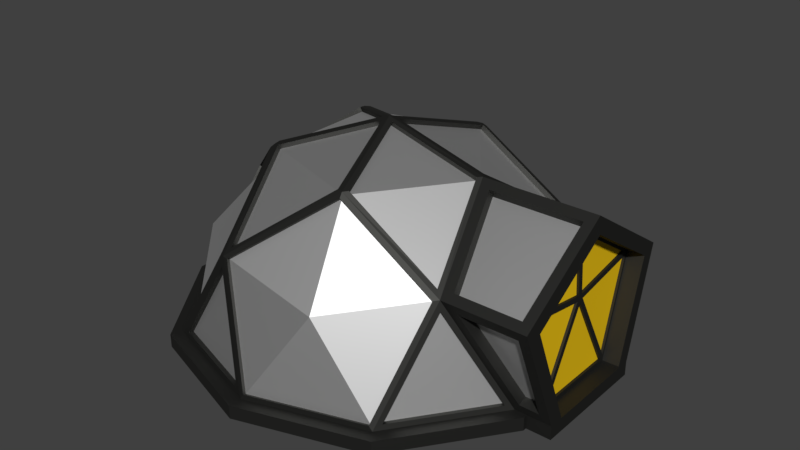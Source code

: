 # Source: hab_igloo.blend  (saved by Blender 2.80.75; exported with 4.5.12 LTS)
import bpy
from mathutils import Matrix  # noqa: F401  (used for matrix-valued properties, if any)

bpy.ops.wm.read_factory_settings(use_empty=True)
scene = bpy.context.scene
scene.name = 'Scene'

# ---- collections
col_collection_1 = bpy.data.collections.new('Collection 1'); scene.collection.children.link(col_collection_1)

# ---- materials (node trees are filled in below, after node groups)
mat_greymetal = bpy.data.materials.new('GreyMetal')
mat_greymetal.alpha_threshold = 0.0
mat_greymetal.roughness = 0.5
mat_whiteside = bpy.data.materials.new('WhiteSide')
mat_whiteside.alpha_threshold = 0.0
mat_whiteside.roughness = 0.5
mat_yellow = bpy.data.materials.new('Yellow')
mat_yellow.alpha_threshold = 0.0
mat_yellow.roughness = 0.5

# ---- material node trees
mat_greymetal.use_nodes = True; mat_greymetal.node_tree.nodes.clear()
_N = mat_greymetal.node_tree.nodes; _L = mat_greymetal.node_tree.links
n0 = _N.new('ShaderNodeOutputMaterial'); n0.name = 'Material Output'; n0.location = (300, 300)
n1 = _N.new('ShaderNodeBsdfAnisotropic'); n1.name = 'Glossy BSDF'; n1.location = (10, 300)
n1.distribution = 'GGX'
n1.inputs[0].default_value = (0.07298, 0.07324, 0.06889, 1.0)
n1.inputs[1].default_value = 0.5855
_L.new(n1.outputs[0], n0.inputs[0])
n0.is_active_output = True
mat_whiteside.use_nodes = True; mat_whiteside.node_tree.nodes.clear()
_N = mat_whiteside.node_tree.nodes; _L = mat_whiteside.node_tree.links
n0 = _N.new('ShaderNodeOutputMaterial'); n0.name = 'Material Output'; n0.location = (300, 300)
n1 = _N.new('ShaderNodeBsdfAnisotropic'); n1.name = 'Glossy BSDF'; n1.location = (10, 300)
n1.distribution = 'GGX'
n1.inputs[1].default_value = 0.5855
_L.new(n1.outputs[0], n0.inputs[0])
n0.is_active_output = True
mat_yellow.use_nodes = True; mat_yellow.node_tree.nodes.clear()
_N = mat_yellow.node_tree.nodes; _L = mat_yellow.node_tree.links
n0 = _N.new('ShaderNodeOutputMaterial'); n0.name = 'Material Output'; n0.location = (300, 300)
n1 = _N.new('ShaderNodeBsdfDiffuse'); n1.name = 'Diffuse BSDF'; n1.location = (10, 300)
n1.inputs[0].default_value = (0.8, 0.5131, 0.009034, 1.0)
_L.new(n1.outputs[0], n0.inputs[0])
n0.is_active_output = True

# ---- world
world_world = bpy.data.worlds.new('World'); scene.world = world_world
world_world.color = (0.05088, 0.05088, 0.05088)
world_world.use_sun_shadow = False
world_world.sun_shadow_jitter_overblur = 0.0
world_world.cycles.sampling_method = 'MANUAL'

# ---- meshes
me_icosphere = bpy.data.meshes.new('Icosphere')
me_icosphere.from_pydata([(2.335, -2.995, 0.3126), (-1.561, -1.224, 3.522), (-1.646, 1.107, 3.522), (0.5438, 1.908, 3.522), (-0.1669, 0.0, 4.135), (3.649, -1.353, 0.3313), (3.649, 1.353, 0.3313), (-0.1589, -3.889, 0.3313), (2.414, -3.053, 0.3313), (-3.747, -1.05, 0.3313), (-2.157, -3.239, 0.3313), (-2.157, 3.239, 0.3313), (-3.747, 1.05, 0.3313), (2.414, 3.053, 0.3313), (-0.1589, 3.889, 0.3313), (2.597, -1.887, 2.436), (-0.9918, -3.053, 2.436), (-3.21, 0.0, 2.436), (-0.9918, 3.053, 2.436), (2.597, 1.887, 2.436), (0.7197, -1.891, 3.61), (2.021, -0.1002, 3.61), (-1.694, -1.107, 3.61), (-1.694, 1.107, 3.61), (0.5292, 1.953, 3.61), (4.015, -1.305, 0.2331), (4.015, 1.305, 0.2331), (-1.578e-09, -4.222, 0.2331), (2.482, -3.416, 0.2331), (-4.015, -1.305, 0.2331), (-2.482, -3.416, 0.2331), (-2.482, 3.416, 0.2331), (-4.015, 1.305, 0.2331), (2.482, 3.416, 0.2331), (-1.578e-09, 4.222, 0.2331), (4.015, -1.305, -0.03566), (4.015, 1.305, -0.03566), (-1.578e-09, -4.222, -0.03566), (2.482, -3.416, -0.03566), (-4.015, -1.305, -0.03566), (-2.482, -3.416, -0.03566), (-2.482, 3.416, -0.03566), (-4.015, 1.305, -0.03566), (2.482, 3.416, -0.03566), (-1.578e-09, 4.222, -0.03566), (2.021, 0.1002, 3.61), (0.5292, -1.953, 3.61), (-0.05157, 0.1587, 4.135), (0.135, -0.09809, 4.135), (-1.576, -1.269, 3.61), (-1.576, 1.269, 3.61), (-3.406, 0.0, 2.119), (2.756, -2.002, 2.119), (0.6433, -1.98, 3.602), (0.135, 0.09809, 4.135), (-0.05157, -0.1587, 4.135), (-1.684, -1.224, 3.602), (-1.684, 1.224, 3.602), (0.7197, 1.891, 3.61), (-1.053, 3.239, 2.119), (-1.053, -3.239, 2.119), (2.344, -0.1677, 3.493), (0.0, 0.0, 4.193), (0.6433, 1.98, 3.602), (2.756, 2.002, 2.119), (4.503, 0.9414, 0.2829), (4.418, 1.639, 2.201), (4.503, -0.9414, 0.2829), (4.418, -1.639, 2.201), (4.407, 0.0, 3.266), (3.893, 1.292, 0.4211), (2.643, 2.068, 2.306), (2.328, 3.204, 0.2331), (0.0, 3.96, 0.2331), (-1.041, 3.204, 2.315), (-2.328, 3.204, 0.2331), (-3.766, 1.224, 0.2331), (-3.369, 0.0, 2.315), (-3.766, -1.224, 0.2331), (-2.328, -3.204, 0.2331), (-1.041, -3.204, 2.315), (0.0, -3.96, 0.2331), (2.328, -3.204, 0.2331), (2.878, -1.812, 2.424), (3.893, -1.292, 0.4211), (0.6718, 2.068, 3.525), (3.04, 1.912, 2.127), (-0.9233, 3.226, 2.306), (-1.15, 3.153, 2.306), (-1.759, 1.278, 3.525), (-3.354, 0.1189, 2.306), (-3.354, -0.1189, 2.306), (-1.759, -1.278, 3.525), (-1.15, -3.153, 2.306), (2.267, 3.226, 0.3343), (0.06252, 3.943, 0.3343), (-2.368, 3.153, 0.3343), (-3.73, 1.278, 0.3343), (-3.73, -1.278, 0.3343), (-2.368, -3.153, 0.3343), (0.6718, -2.068, 3.525), (-0.9233, -3.226, 2.306), (2.643, -2.068, 2.306), (0.06252, -3.943, 0.3343), (2.267, -3.226, 0.3343), (3.766, 1.224, -0.0409), (4.5, 1.224, -0.0409), (3.766, -1.224, -0.0409), (4.5, -1.224, -0.0409), (4.18, -0.1677, 3.493), (4.205, 1.912, 2.127), (4.195, -1.812, 2.424), (4.29, 1.292, 0.4211), (4.29, -1.292, 0.4211), (4.17, 0.8571, 0.3266), (4.5, -0.9414, 0.2414), (4.5, 0.9414, 0.2414), (4.144, -0.04998, 2.054), (4.088, 1.496, 2.228), (4.17, -0.8571, 0.3266), (4.088, -1.496, 2.228), (4.079, -0.04998, 3.168), (4.168, -0.9414, 0.235), (4.168, 0.9414, 0.235), (4.167, 0.9322, 0.3976), (4.167, -0.9322, 0.3976), (4.147, -0.07925, 1.957), (4.15, 0.0, 1.894), (4.09, -1.564, 2.136), (4.079, 0.04998, 3.168), (4.09, 1.564, 2.136), (4.171, -0.9414, 0.2766), (4.147, 0.07925, 1.957), (4.144, 0.04998, 2.054), (4.086, -1.639, 2.195), (4.075, 0.0, 3.26), (4.171, 0.9414, 0.2766), (4.149, 0.0, 1.998), (4.086, 1.639, 2.195), (4.12, 0.8571, 0.3247), (4.1, -3.727e-11, 1.892), (4.12, -0.8571, 0.3247), (4.094, -0.04998, 2.052), (4.038, -1.496, 2.226), (4.029, -0.04998, 3.166), (4.038, 1.496, 2.226), (4.094, 0.04998, 2.052), (4.097, -0.07925, 1.955), (4.117, -0.9322, 0.3956), (4.04, -1.564, 2.134), (4.029, 0.04998, 3.166), (4.117, 0.9322, 0.3956), (4.097, 0.07925, 1.955), (4.04, 1.564, 2.134), (2.239, -3.141, 0.2896), (1.067, -3.284, 1.959), (2.616, -1.983, 2.261), (0.6441, -1.983, 3.48), (0.03489, -3.858, 0.2896), (-0.951, -3.141, 2.261), (2.676, -1.944, 2.1), (3.57, -1.295, 0.3126), (-2.127, -3.146, 0.3126), (-1.022, -3.146, 2.1), (-0.1286, -3.795, 0.3126), (-2.296, -3.1, 0.2896), (-1.077, -3.1, 2.261), (-1.686, -1.225, 3.48), (-3.658, -1.225, 0.2896), (-3.282, -0.06636, 2.261), (0.5438, -1.908, 3.522), (-0.03689, -0.1135, 4.047), (-0.9772, -3.007, 2.348), (0.6813, -1.863, 3.522), (1.982, -0.07226, 3.522), (0.09658, -0.07017, 4.047), (2.558, -1.859, 2.348), (1.982, 0.07226, 3.522), (0.6813, 1.863, 3.522), (0.09658, 0.07017, 4.047), (2.558, 1.859, 2.348), (3.57, 1.295, 0.3126), (2.676, 1.944, 2.1), (2.335, 2.995, 0.3126), (0.03489, 3.858, 0.2896), (1.067, 3.284, 1.959), (-0.951, 3.141, 2.261), (0.6441, 1.983, 3.48), (2.239, 3.141, 0.2896), (2.616, 1.983, 2.261), (-1.561, 1.224, 3.522), (-0.03689, 0.1135, 4.047), (-0.9772, 3.007, 2.348), (-0.1286, 3.795, 0.3126), (-1.022, 3.146, 2.1), (-2.127, 3.146, 0.3126), (-3.658, 1.225, 0.2896), (-2.793, 2.029, 1.959), (-3.282, 0.06636, 2.261), (-1.686, 1.225, 3.48), (-2.296, 3.1, 0.2896), (-1.077, 3.1, 2.261), (-1.646, -1.107, 3.522), (-0.1194, 0.0, 4.047), (-3.162, 0.0, 2.348), (-3.649, 1.05, 0.3126), (-3.308, 0.0, 2.1), (-3.649, -1.05, 0.3126), (-2.223, -3.048, 0.2448), (-2.721, -1.977, 1.915), (-1.005, -3.048, 2.217), (-1.614, -1.173, 3.435), (-3.586, -1.173, 0.2448), (-3.209, -0.01378, 2.217), (4.195, 1.812, 2.424), (2.878, 1.812, 2.424), (3.766, 1.224, 0.2331), (4.5, 1.224, 0.2331), (4.18, 0.1677, 3.493), (2.344, 0.1677, 3.493), (4.205, -1.912, 2.127), (3.04, -1.912, 2.127), (4.396, 1.98, 2.315), (2.725, 1.98, 2.315), (4.379, 0.0, 3.602), (2.082, 0.0, 3.602), (4.396, -1.98, 2.315), (2.725, -1.98, 2.315), (3.766, -1.224, 0.2331), (4.5, -1.224, 0.2331), (4.18, -0.05872, 3.325), (2.344, -0.05872, 3.325), (4.195, -1.703, 2.256), (2.878, -1.703, 2.256), (4.205, -1.724, 2.195), (3.04, -1.724, 2.195), (3.893, -1.104, 0.4894), (4.29, -1.104, 0.4894), (4.195, 1.703, 2.256), (2.878, 1.703, 2.256), (4.18, 0.05872, 3.325), (2.344, 0.05872, 3.325), (4.205, 1.724, 2.195), (3.04, 1.724, 2.195), (3.893, 1.104, 0.4894), (4.29, 1.104, 0.4894)], [], [(100, 101, 159, 157), (91, 98, 168, 169), (88, 96, 200, 201), (87, 85, 187, 186), (86, 110, 242, 243), (54, 45, 177, 179), (45, 19, 180, 177), (94, 95, 184, 188), (50, 47, 191, 190), (24, 18, 192, 3), (90, 89, 199, 198), (4, 23, 2, 203), (17, 22, 202, 204), (98, 99, 165, 168), (16, 46, 170, 172), (46, 55, 171, 170), (101, 103, 158, 159), (48, 20, 173, 175), (15, 21, 174, 176), (219, 218, 240, 241), (229, 228, 107, 108), (13, 64, 182, 183), (95, 87, 186, 184), (85, 71, 189, 187), (11, 59, 194, 195), (97, 90, 198, 196), (89, 88, 201, 199), (9, 51, 206, 207), (93, 92, 167, 166), (99, 93, 166, 165), (7, 60, 163, 164), (103, 104, 154, 158), (102, 100, 157, 156), (5, 52, 160, 161), (111, 109, 230, 232), (71, 94, 188, 189), (96, 97, 196, 200), (92, 91, 169, 167), (104, 102, 156, 154), (221, 84, 236, 235), (82, 81, 27, 28), (72, 216, 26, 33), (73, 72, 33, 34), (216, 228, 25, 26), (76, 75, 31, 32), (228, 82, 28, 25), (81, 79, 30, 27), (79, 78, 29, 30), (78, 76, 32, 29), (75, 73, 34, 31), (34, 33, 43, 44), (29, 32, 42, 39), (26, 25, 35, 36), (32, 31, 41, 42), (27, 30, 40, 37), (33, 26, 36, 43), (30, 29, 39, 40), (25, 28, 38, 35), (31, 34, 44, 41), (28, 27, 37, 38), (48, 21, 225, 62), (20, 48, 62, 53), (4, 22, 56, 62), (23, 4, 62, 57), (17, 23, 57, 77), (22, 17, 77, 56), (15, 20, 53, 227), (21, 15, 227, 225), (55, 46, 53, 62), (49, 55, 62, 56), (47, 50, 57, 62), (24, 47, 62, 63), (18, 24, 63, 74), (50, 18, 74, 57), (16, 49, 56, 80), (46, 16, 80, 53), (45, 54, 62, 225), (54, 58, 63, 62), (19, 45, 225, 223), (58, 19, 223, 63), (116, 65, 136, 123), (69, 68, 134, 135), (68, 67, 131, 134), (67, 115, 122, 131), (66, 69, 135, 138), (6, 64, 223, 216), (13, 6, 216, 72), (64, 13, 72, 223), (14, 59, 74, 73), (11, 14, 73, 75), (59, 11, 75, 74), (12, 51, 77, 76), (9, 12, 76, 78), (51, 9, 78, 77), (10, 60, 80, 79), (7, 10, 79, 81), (60, 7, 81, 80), (8, 52, 227, 82), (5, 8, 82, 228), (52, 5, 228, 227), (71, 85, 63, 223), (85, 87, 74, 63), (88, 89, 57, 74), (89, 90, 77, 57), (91, 92, 56, 77), (92, 93, 80, 56), (94, 71, 223, 72), (87, 95, 73, 74), (96, 88, 74, 75), (90, 97, 76, 77), (98, 91, 77, 78), (93, 99, 79, 80), (95, 94, 72, 73), (97, 96, 75, 76), (99, 98, 78, 79), (101, 100, 53, 80), (100, 102, 227, 53), (103, 101, 80, 81), (102, 104, 82, 227), (104, 103, 81, 82), (65, 66, 138, 136), (216, 217, 106, 105), (228, 216, 105, 107), (69, 66, 222, 224), (68, 69, 224, 226), (66, 65, 217, 222), (67, 68, 226, 229), (116, 115, 108, 106), (115, 67, 229, 108), (65, 116, 106, 217), (127, 119, 141, 140), (129, 133, 146, 150), (114, 127, 140, 139), (126, 128, 149, 147), (125, 126, 147, 148), (136, 131, 122, 123), (115, 116, 123, 122), (127, 114, 136, 137), (119, 127, 137, 131), (117, 120, 134, 137), (121, 117, 137, 135), (114, 119, 131, 136), (120, 121, 135, 134), (118, 133, 137, 138), (126, 125, 131, 137), (128, 126, 137, 134), (133, 129, 135, 137), (129, 118, 138, 135), (125, 128, 134, 131), (124, 132, 137, 136), (132, 130, 138, 137), (130, 124, 136, 138), (146, 145, 150), (143, 142, 144), (151, 153, 152), (148, 147, 149), (141, 139, 140), (118, 129, 150, 145), (132, 124, 151, 152), (120, 117, 142, 143), (128, 125, 148, 149), (130, 132, 152, 153), (117, 121, 144, 142), (124, 130, 153, 151), (119, 114, 139, 141), (133, 118, 145, 146), (121, 120, 143, 144), (155, 156, 157), (159, 155, 157), (158, 155, 159), (154, 156, 155), (158, 154, 155), (0, 161, 160), (8, 5, 161, 0), (52, 8, 0, 160), (162, 164, 163), (10, 7, 164, 162), (60, 10, 162, 163), (166, 167, 211, 210), (165, 166, 210, 208), (167, 169, 213, 211), (169, 168, 212, 213), (168, 165, 208, 212), (1, 170, 171), (1, 172, 170), (55, 49, 1, 171), (49, 16, 172, 1), (173, 174, 175), (173, 176, 174), (20, 15, 176, 173), (21, 48, 175, 174), (177, 178, 179), (177, 180, 178), (19, 58, 178, 180), (58, 54, 179, 178), (181, 183, 182), (6, 13, 183, 181), (64, 6, 181, 182), (185, 186, 187), (189, 185, 187), (188, 185, 189), (184, 186, 185), (188, 184, 185), (3, 190, 191), (3, 192, 190), (18, 50, 190, 192), (47, 24, 3, 191), (193, 195, 194), (14, 11, 195, 193), (59, 14, 193, 194), (197, 198, 199), (201, 197, 199), (200, 197, 201), (196, 198, 197), (200, 196, 197), (2, 202, 203), (2, 204, 202), (23, 17, 204, 2), (22, 4, 203, 202), (205, 207, 206), (12, 9, 207, 205), (51, 12, 205, 206), (209, 210, 211), (213, 209, 211), (212, 209, 213), (208, 210, 209), (212, 208, 209), (110, 86, 223, 222), (70, 112, 217, 216), (61, 109, 224, 225), (111, 83, 227, 226), (83, 61, 225, 227), (86, 70, 216, 223), (109, 111, 226, 224), (112, 110, 222, 217), (215, 214, 222, 223), (218, 219, 225, 224), (221, 220, 226, 227), (113, 84, 228, 229), (219, 215, 223, 225), (84, 221, 227, 228), (214, 218, 224, 222), (220, 113, 229, 226), (231, 233, 232, 230), (61, 83, 233, 231), (109, 61, 231, 230), (83, 111, 232, 233), (235, 236, 237, 234), (84, 113, 237, 236), (220, 221, 235, 234), (113, 220, 234, 237), (239, 241, 240, 238), (218, 214, 238, 240), (215, 219, 241, 239), (214, 215, 239, 238), (244, 243, 242, 245), (110, 112, 245, 242), (70, 86, 243, 244), (112, 70, 244, 245)])
me_icosphere.polygons.foreach_set('material_index', [0, 0, 0, 0, 0, 0, 0, 0, 0, 0, 0, 0, 0, 0, 0, 0, 0, 0, 0, 0, 0, 0, 0, 0, 0, 0, 0, 0, 0, 0, 0, 0, 0, 0, 0, 0, 0, 0, 0, 0, 0, 0, 0, 0, 0, 0, 0, 0, 0, 0, 0, 0, 0, 0, 0, 0, 0, 0, 0, 0, 0, 0, 0, 0, 0, 0, 0, 0, 0, 0, 0, 0, 0, 0, 0, 0, 0, 0, 0, 0, 0, 0, 0, 0, 0, 0, 0, 0, 0, 0, 0, 0, 0, 0, 0, 0, 0, 0, 0, 0, 0, 0, 0, 0, 0, 0, 0, 0, 0, 0, 0, 0, 0, 0, 0, 0, 0, 0, 0, 0, 0, 0, 0, 0, 0, 0, 0, 0, 0, 0, 0, 0, 0, 0, 0, 0, 0, 0, 0, 0, 0, 0, 0, 0, 0, 0, 0, 0, 0, 0, 0, 0, 2, 2, 2, 2, 2, 0, 0, 0, 0, 0, 0, 0, 0, 0, 0, 1, 1, 1, 1, 1, 1, 0, 0, 1, 0, 0, 0, 0, 0, 0, 0, 1, 1, 0, 0, 1, 1, 0, 0, 1, 1, 0, 0, 1, 0, 0, 1, 1, 1, 1, 1, 1, 1, 0, 0, 1, 0, 0, 1, 1, 1, 1, 1, 1, 1, 0, 0, 1, 0, 0, 1, 1, 1, 1, 1, 0, 0, 0, 0, 0, 0, 0, 0, 0, 0, 0, 0, 0, 0, 0, 0, 1, 0, 0, 0, 1, 0, 0, 0, 1, 0, 0, 0, 1, 0, 0, 0])
me_icosphere.materials.append(mat_greymetal)
me_icosphere.materials.append(mat_whiteside)
me_icosphere.materials.append(mat_yellow)
me_icosphere.use_remesh_preserve_volume = False
me_icosphere.use_remesh_preserve_attributes = False
me_icosphere.use_mirror_vertex_groups = False
me_icosphere.update()

# ---- objects
ob_icosphere = bpy.data.objects.new('Icosphere', me_icosphere)

# ---- transforms, parenting, visibility, modifiers, constraints
ob_icosphere.location = (0.0, 0.0, 0.0)
ob_icosphere.lineart.crease_threshold = 0.0

# ---- collection membership
col_collection_1.objects.link(ob_icosphere)

# ---- scene / render settings (as saved in the file)
scene.frame_start = 1; scene.frame_end = 250; scene.frame_set(1)
scene.render.engine = 'CYCLES'
scene.render.resolution_percentage = 50
scene.render.dither_intensity = 0.0
scene.cycles.use_denoising = False
scene.cycles.samples = 128
scene.cycles.sampling_pattern = 'TABULATED_SOBOL'
scene.cycles.light_sampling_threshold = 0.0
scene.cycles.use_adaptive_sampling = False
scene.cycles.use_light_tree = False
scene.cycles.blur_glossy = 0.0
scene.cycles.sample_clamp_indirect = 0.0
scene.view_settings.view_transform = 'Standard'
bpy.context.view_layer.update()

# ---- added for rendering (the .blend has no active camera and no usable light): camera, sun
cam_auto = bpy.data.cameras.new('AutoCamera')
cam_auto.lens = 50.0
cam_auto.sensor_width = 36.0
cam_auto.clip_end = 1000.0
ob_auto_camera = bpy.data.objects.new('AutoCamera', cam_auto)
scene.collection.objects.link(ob_auto_camera)
ob_auto_camera.location = (12.0123, -14.1224, 11.491)
ob_auto_camera.rotation_euler = (1.09748, -7.21219e-08, 0.694738)
scene.camera = ob_auto_camera
light_auto_sun = bpy.data.lights.new('AutoSun', 'SUN')
light_auto_sun.energy = 3.0
light_auto_sun.angle = 0.0523599
ob_auto_sun = bpy.data.objects.new('AutoSun', light_auto_sun)
scene.collection.objects.link(ob_auto_sun)
ob_auto_sun.rotation_euler = (0.872665, 0.174533, 0.523599)
bpy.context.view_layer.update()
